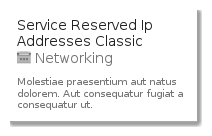

The diagram above was rendered by PlantUML. Its source (embedded in the PNG):
@startuml
' configures the library
!global $INCLUSION_MODE="local"
!global $LIB_BASE_LOCATION="../../.."
' loads the library
!include $LIB_BASE_LOCATION/bootstrap.puml
' loads the azure-v2 style
include('azure-v2/style')
' loads the ServiceReservedIpAddressesClassic element
include('azure-v2/Item/Networking/ServiceReservedIpAddressesClassic')
ServiceReservedIpAddressesClassicCard('service_reserved_ip_addresses_classic', 'Service Reserved Ip Addresses Classic', 'Molestiae praesentium aut natus dolorem. Aut consequatur fugiat a consequatur ut.')
@enduml